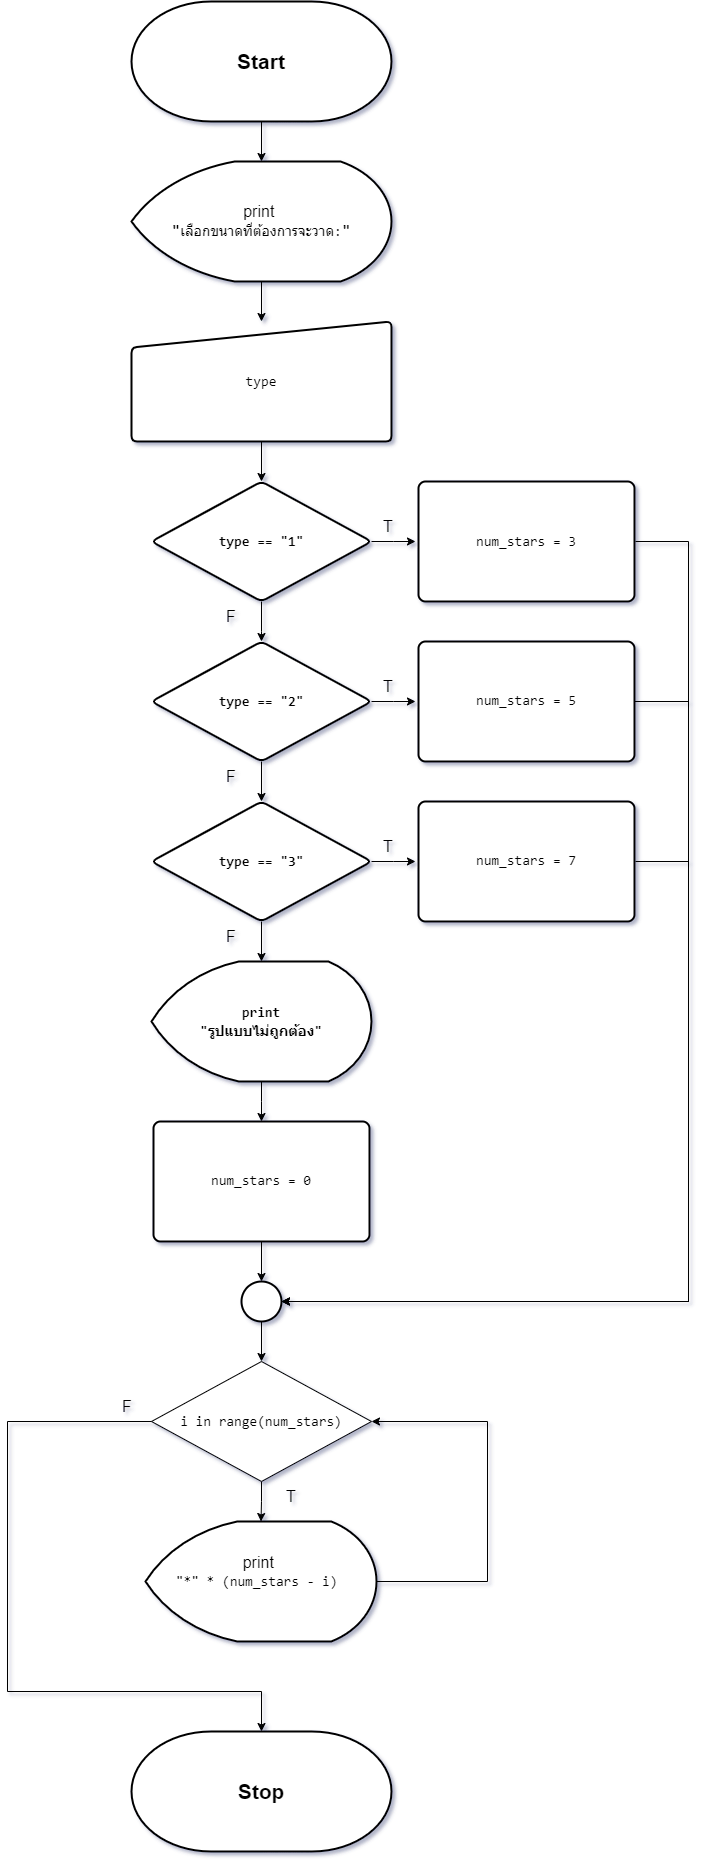

The diagram above was exported from draw.io. Its source (the exported page's mxGraphModel, read from the mxfile embedded in the PNG):
<mxGraphModel dx="1367" dy="738" grid="1" gridSize="10" guides="1" tooltips="1" connect="1" arrows="1" fold="1" page="1" pageScale="1" pageWidth="827" pageHeight="1169" math="0" shadow="0">
  <root>
    <mxCell id="0" />
    <mxCell id="1" parent="0" />
    <mxCell id="h4A4DJFyEhcsKV__63Zm-1" value="&lt;font style=&quot;font-size: 21px;&quot;&gt;&lt;b&gt;Start&lt;/b&gt;&lt;/font&gt;" style="strokeWidth=2;html=1;shape=mxgraph.flowchart.terminator;whiteSpace=wrap;" parent="1" vertex="1">
      <mxGeometry x="284" y="40" width="260" height="120" as="geometry" />
    </mxCell>
    <mxCell id="h4A4DJFyEhcsKV__63Zm-6" style="edgeStyle=orthogonalEdgeStyle;rounded=0;orthogonalLoop=1;jettySize=auto;html=1;entryX=0.5;entryY=0;entryDx=0;entryDy=0;" parent="1" source="h4A4DJFyEhcsKV__63Zm-2" target="h4A4DJFyEhcsKV__63Zm-5" edge="1">
      <mxGeometry relative="1" as="geometry" />
    </mxCell>
    <mxCell id="h4A4DJFyEhcsKV__63Zm-2" value="&lt;font style=&quot;font-size: 16px;&quot;&gt;print&amp;nbsp;&lt;/font&gt;&lt;div&gt;&lt;span style=&quot;font-family: Consolas, &amp;quot;Courier New&amp;quot;, monospace; white-space: pre;&quot;&gt;&lt;font style=&quot;font-size: 16px;&quot;&gt;&quot;&lt;/font&gt;&lt;/span&gt;&lt;span style=&quot;font-family: Consolas, &amp;quot;Courier New&amp;quot;, monospace; font-size: 14px; white-space: pre;&quot;&gt;เลือกขนาดที่ต้องการจะวาด&lt;/span&gt;&lt;span style=&quot;font-family: Consolas, &amp;quot;Courier New&amp;quot;, monospace; font-size: 14px; white-space: pre;&quot;&gt;:&lt;/span&gt;&lt;span style=&quot;font-family: Consolas, &amp;quot;Courier New&amp;quot;, monospace; font-size: 16px; white-space: pre;&quot;&gt;&quot;&lt;/span&gt;&lt;br&gt;&lt;/div&gt;" style="strokeWidth=2;html=1;shape=mxgraph.flowchart.display;whiteSpace=wrap;" parent="1" vertex="1">
      <mxGeometry x="284" y="200" width="260" height="120" as="geometry" />
    </mxCell>
    <mxCell id="h4A4DJFyEhcsKV__63Zm-3" style="edgeStyle=orthogonalEdgeStyle;rounded=0;orthogonalLoop=1;jettySize=auto;html=1;entryX=0.5;entryY=0;entryDx=0;entryDy=0;entryPerimeter=0;" parent="1" source="h4A4DJFyEhcsKV__63Zm-1" target="h4A4DJFyEhcsKV__63Zm-2" edge="1">
      <mxGeometry relative="1" as="geometry" />
    </mxCell>
    <mxCell id="_OtQ6EXLy69JyOf-uwsB-30" value="" style="edgeStyle=orthogonalEdgeStyle;rounded=0;orthogonalLoop=1;jettySize=auto;html=1;" edge="1" parent="1" source="h4A4DJFyEhcsKV__63Zm-5" target="_OtQ6EXLy69JyOf-uwsB-5">
      <mxGeometry relative="1" as="geometry" />
    </mxCell>
    <mxCell id="h4A4DJFyEhcsKV__63Zm-5" value="&lt;div style=&quot;font-size: 16px;&quot;&gt;&lt;div style=&quot;font-family: Consolas, &amp;quot;Courier New&amp;quot;, monospace; font-size: 14px; line-height: 19px; white-space: pre;&quot;&gt;&lt;div style=&quot;line-height: 19px;&quot;&gt;&lt;div style=&quot;line-height: 19px;&quot;&gt;type&lt;/div&gt;&lt;/div&gt;&lt;/div&gt;&lt;/div&gt;" style="html=1;strokeWidth=2;shape=manualInput;whiteSpace=wrap;rounded=1;size=26;arcSize=11;" parent="1" vertex="1">
      <mxGeometry x="284" y="360" width="260" height="120" as="geometry" />
    </mxCell>
    <mxCell id="h4A4DJFyEhcsKV__63Zm-11" value="&lt;font style=&quot;font-size: 21px;&quot;&gt;&lt;b&gt;Stop&lt;/b&gt;&lt;/font&gt;" style="strokeWidth=2;html=1;shape=mxgraph.flowchart.terminator;whiteSpace=wrap;" parent="1" vertex="1">
      <mxGeometry x="284" y="1770" width="260" height="120" as="geometry" />
    </mxCell>
    <mxCell id="NWXcAlGU8hvPO0A-3wgM-3" value="" style="edgeStyle=orthogonalEdgeStyle;rounded=0;orthogonalLoop=1;jettySize=auto;html=1;" parent="1" source="NWXcAlGU8hvPO0A-3wgM-1" target="NWXcAlGU8hvPO0A-3wgM-2" edge="1">
      <mxGeometry relative="1" as="geometry" />
    </mxCell>
    <mxCell id="NWXcAlGU8hvPO0A-3wgM-1" value="&lt;div style=&quot;background-color: rgb(255, 255, 255); font-family: Consolas, &amp;quot;Courier New&amp;quot;, monospace; font-size: 14px; line-height: 19px; white-space: pre;&quot;&gt;i in range(num_stars)&lt;/div&gt;" style="rhombus;whiteSpace=wrap;html=1;" parent="1" vertex="1">
      <mxGeometry x="304" y="1400" width="220" height="120" as="geometry" />
    </mxCell>
    <mxCell id="_OtQ6EXLy69JyOf-uwsB-1" style="edgeStyle=orthogonalEdgeStyle;rounded=0;orthogonalLoop=1;jettySize=auto;html=1;entryX=1;entryY=0.5;entryDx=0;entryDy=0;" edge="1" parent="1" source="NWXcAlGU8hvPO0A-3wgM-2" target="NWXcAlGU8hvPO0A-3wgM-1">
      <mxGeometry relative="1" as="geometry">
        <Array as="points">
          <mxPoint x="640" y="1620" />
          <mxPoint x="640" y="1460" />
        </Array>
      </mxGeometry>
    </mxCell>
    <mxCell id="NWXcAlGU8hvPO0A-3wgM-2" value="&lt;font style=&quot;font-size: 16px;&quot;&gt;print&amp;nbsp;&lt;/font&gt;&lt;div&gt;&lt;div style=&quot;font-family: Consolas, &amp;quot;Courier New&amp;quot;, monospace; font-size: 14px; line-height: 19px; white-space: pre;&quot;&gt;&quot;*&quot; * (num_stars - i) &lt;br&gt;&lt;/div&gt;&lt;div style=&quot;font-family: Consolas, &amp;quot;Courier New&amp;quot;, monospace; font-size: 14px; line-height: 19px; white-space: pre;&quot;&gt; &lt;/div&gt;&lt;/div&gt;" style="strokeWidth=2;html=1;shape=mxgraph.flowchart.display;whiteSpace=wrap;" parent="1" vertex="1">
      <mxGeometry x="298" y="1560" width="231" height="120" as="geometry" />
    </mxCell>
    <mxCell id="NWXcAlGU8hvPO0A-3wgM-6" style="edgeStyle=orthogonalEdgeStyle;rounded=0;orthogonalLoop=1;jettySize=auto;html=1;entryX=0.5;entryY=0;entryDx=0;entryDy=0;entryPerimeter=0;exitX=0;exitY=0.5;exitDx=0;exitDy=0;" parent="1" source="NWXcAlGU8hvPO0A-3wgM-1" target="h4A4DJFyEhcsKV__63Zm-11" edge="1">
      <mxGeometry relative="1" as="geometry">
        <Array as="points">
          <mxPoint x="160" y="1460" />
          <mxPoint x="160" y="1730" />
          <mxPoint x="414" y="1730" />
        </Array>
      </mxGeometry>
    </mxCell>
    <mxCell id="NWXcAlGU8hvPO0A-3wgM-9" value="T" style="text;html=1;align=center;verticalAlign=middle;whiteSpace=wrap;rounded=0;fontSize=16;fontStyle=0" parent="1" vertex="1">
      <mxGeometry x="414" y="1520" width="60" height="30" as="geometry" />
    </mxCell>
    <mxCell id="NWXcAlGU8hvPO0A-3wgM-10" value="F" style="text;html=1;align=center;verticalAlign=middle;whiteSpace=wrap;rounded=0;fontSize=16;fontStyle=0" parent="1" vertex="1">
      <mxGeometry x="250" y="1430" width="60" height="30" as="geometry" />
    </mxCell>
    <mxCell id="_OtQ6EXLy69JyOf-uwsB-3" value="" style="edgeStyle=orthogonalEdgeStyle;rounded=0;orthogonalLoop=1;jettySize=auto;html=1;labelBackgroundColor=none;fontColor=default;fontSize=14;fontStyle=1;exitX=1;exitY=0;exitDx=0;exitDy=0;" edge="1" parent="1" source="_OtQ6EXLy69JyOf-uwsB-27" target="_OtQ6EXLy69JyOf-uwsB-8">
      <mxGeometry relative="1" as="geometry">
        <mxPoint x="417" y="640" as="sourcePoint" />
        <Array as="points">
          <mxPoint x="414" y="670" />
          <mxPoint x="414" y="670" />
        </Array>
      </mxGeometry>
    </mxCell>
    <mxCell id="_OtQ6EXLy69JyOf-uwsB-4" value="" style="edgeStyle=orthogonalEdgeStyle;rounded=0;orthogonalLoop=1;jettySize=auto;html=1;labelBackgroundColor=none;fontColor=default;fontSize=14;fontStyle=1" edge="1" parent="1" source="_OtQ6EXLy69JyOf-uwsB-5">
      <mxGeometry relative="1" as="geometry">
        <mxPoint x="568" y="580" as="targetPoint" />
      </mxGeometry>
    </mxCell>
    <mxCell id="_OtQ6EXLy69JyOf-uwsB-5" value="&lt;br style=&quot;font-size: 14px;&quot;&gt;&lt;div style=&quot;font-family: Consolas, &amp;quot;Courier New&amp;quot;, monospace; font-size: 14px; line-height: 19px; white-space: pre;&quot;&gt;&lt;div style=&quot;font-size: 14px;&quot;&gt;&lt;span style=&quot;font-size: 14px;&quot;&gt;type&lt;/span&gt;&lt;span style=&quot;font-size: 14px;&quot;&gt; == &lt;/span&gt;&lt;span style=&quot;font-size: 14px;&quot;&gt;&quot;1&quot;&lt;/span&gt;&lt;/div&gt;&lt;/div&gt;&lt;div style=&quot;font-size: 14px;&quot;&gt;&lt;br style=&quot;font-size: 14px;&quot;&gt;&lt;/div&gt;" style="rhombus;whiteSpace=wrap;html=1;strokeWidth=2;rounded=1;arcSize=11;labelBackgroundColor=none;fontColor=default;fontSize=14;fontStyle=1" vertex="1" parent="1">
      <mxGeometry x="304" y="520" width="220" height="120" as="geometry" />
    </mxCell>
    <mxCell id="_OtQ6EXLy69JyOf-uwsB-6" value="" style="edgeStyle=orthogonalEdgeStyle;rounded=0;orthogonalLoop=1;jettySize=auto;html=1;labelBackgroundColor=none;fontColor=default;fontSize=14;fontStyle=1" edge="1" parent="1" source="_OtQ6EXLy69JyOf-uwsB-8" target="_OtQ6EXLy69JyOf-uwsB-11">
      <mxGeometry relative="1" as="geometry" />
    </mxCell>
    <mxCell id="_OtQ6EXLy69JyOf-uwsB-7" value="" style="edgeStyle=orthogonalEdgeStyle;rounded=0;orthogonalLoop=1;jettySize=auto;html=1;labelBackgroundColor=none;fontColor=default;fontSize=14;fontStyle=1" edge="1" parent="1" source="_OtQ6EXLy69JyOf-uwsB-8">
      <mxGeometry relative="1" as="geometry">
        <mxPoint x="568" y="740" as="targetPoint" />
      </mxGeometry>
    </mxCell>
    <mxCell id="_OtQ6EXLy69JyOf-uwsB-8" value="&lt;br style=&quot;font-size: 14px;&quot;&gt;&lt;div style=&quot;font-family: Consolas, &amp;quot;Courier New&amp;quot;, monospace; font-size: 14px; line-height: 19px; white-space: pre;&quot;&gt;&lt;div style=&quot;font-size: 14px;&quot;&gt;&lt;span style=&quot;font-size: 14px;&quot;&gt;type&lt;/span&gt;&lt;span style=&quot;font-size: 14px;&quot;&gt; == &lt;/span&gt;&lt;span style=&quot;font-size: 14px;&quot;&gt;&quot;2&quot;&lt;/span&gt;&lt;/div&gt;&lt;/div&gt;&lt;div style=&quot;font-size: 14px;&quot;&gt;&lt;br style=&quot;font-size: 14px;&quot;&gt;&lt;/div&gt;" style="rhombus;whiteSpace=wrap;html=1;strokeWidth=2;rounded=1;arcSize=11;labelBackgroundColor=none;fontColor=default;fontSize=14;fontStyle=1" vertex="1" parent="1">
      <mxGeometry x="304" y="680" width="220" height="120" as="geometry" />
    </mxCell>
    <mxCell id="_OtQ6EXLy69JyOf-uwsB-9" value="" style="edgeStyle=orthogonalEdgeStyle;rounded=0;orthogonalLoop=1;jettySize=auto;html=1;labelBackgroundColor=none;fontColor=default;fontSize=14;fontStyle=1" edge="1" parent="1" source="_OtQ6EXLy69JyOf-uwsB-11">
      <mxGeometry relative="1" as="geometry">
        <mxPoint x="568" y="900" as="targetPoint" />
      </mxGeometry>
    </mxCell>
    <mxCell id="_OtQ6EXLy69JyOf-uwsB-10" value="" style="edgeStyle=orthogonalEdgeStyle;rounded=0;orthogonalLoop=1;jettySize=auto;html=1;" edge="1" parent="1" source="_OtQ6EXLy69JyOf-uwsB-11" target="_OtQ6EXLy69JyOf-uwsB-13">
      <mxGeometry relative="1" as="geometry" />
    </mxCell>
    <mxCell id="_OtQ6EXLy69JyOf-uwsB-11" value="&lt;br style=&quot;font-size: 14px;&quot;&gt;&lt;div style=&quot;font-family: Consolas, &amp;quot;Courier New&amp;quot;, monospace; font-size: 14px; line-height: 19px; white-space: pre;&quot;&gt;&lt;div style=&quot;font-size: 14px;&quot;&gt;&lt;span style=&quot;font-size: 14px;&quot;&gt;type&lt;/span&gt;&lt;span style=&quot;font-size: 14px;&quot;&gt; == &lt;/span&gt;&lt;span style=&quot;font-size: 14px;&quot;&gt;&quot;3&quot;&lt;/span&gt;&lt;/div&gt;&lt;/div&gt;&lt;div style=&quot;font-size: 14px;&quot;&gt;&lt;br style=&quot;font-size: 14px;&quot;&gt;&lt;/div&gt;" style="rhombus;whiteSpace=wrap;html=1;strokeWidth=2;rounded=1;arcSize=11;labelBackgroundColor=none;fontColor=default;fontSize=14;fontStyle=1" vertex="1" parent="1">
      <mxGeometry x="304" y="840" width="220" height="120" as="geometry" />
    </mxCell>
    <mxCell id="_OtQ6EXLy69JyOf-uwsB-12" style="edgeStyle=orthogonalEdgeStyle;rounded=0;orthogonalLoop=1;jettySize=auto;html=1;entryX=0.5;entryY=0;entryDx=0;entryDy=0;labelBackgroundColor=none;fontColor=default;fontSize=14;fontStyle=1" edge="1" parent="1" source="_OtQ6EXLy69JyOf-uwsB-13">
      <mxGeometry relative="1" as="geometry">
        <mxPoint x="414" y="1160" as="targetPoint" />
        <Array as="points" />
      </mxGeometry>
    </mxCell>
    <mxCell id="_OtQ6EXLy69JyOf-uwsB-13" value="&lt;div style=&quot;font-family: Consolas, &amp;quot;Courier New&amp;quot;, monospace; font-size: 14px; line-height: 19px; white-space: pre;&quot;&gt;&lt;div style=&quot;line-height: 19px; font-size: 14px;&quot;&gt;&lt;span style=&quot;font-size: 14px;&quot;&gt;print&lt;/span&gt;&lt;/div&gt;&lt;/div&gt;&lt;div style=&quot;font-family: Consolas, &amp;quot;Courier New&amp;quot;, monospace; font-size: 14px; line-height: 19px; white-space: pre;&quot;&gt;&lt;span style=&quot;font-size: 14px;&quot;&gt;&quot;รูปแบบไม่ถูกต้อง&quot;&lt;/span&gt;&lt;/div&gt;" style="strokeWidth=2;html=1;shape=mxgraph.flowchart.display;whiteSpace=wrap;labelBackgroundColor=none;fontColor=default;fontSize=14;fontStyle=1" vertex="1" parent="1">
      <mxGeometry x="304" y="1000" width="220" height="120" as="geometry" />
    </mxCell>
    <mxCell id="_OtQ6EXLy69JyOf-uwsB-14" style="edgeStyle=orthogonalEdgeStyle;rounded=0;orthogonalLoop=1;jettySize=auto;html=1;entryX=1;entryY=0.5;entryDx=0;entryDy=0;" edge="1" parent="1" target="_OtQ6EXLy69JyOf-uwsB-20">
      <mxGeometry relative="1" as="geometry">
        <Array as="points">
          <mxPoint x="841" y="580" />
          <mxPoint x="841" y="1340" />
        </Array>
        <mxPoint x="788" y="580" as="sourcePoint" />
      </mxGeometry>
    </mxCell>
    <mxCell id="_OtQ6EXLy69JyOf-uwsB-16" style="edgeStyle=orthogonalEdgeStyle;rounded=0;orthogonalLoop=1;jettySize=auto;html=1;entryX=1;entryY=0.5;entryDx=0;entryDy=0;exitX=1;exitY=0.5;exitDx=0;exitDy=0;" edge="1" parent="1" source="_OtQ6EXLy69JyOf-uwsB-33" target="_OtQ6EXLy69JyOf-uwsB-20">
      <mxGeometry relative="1" as="geometry">
        <Array as="points">
          <mxPoint x="841" y="740" />
          <mxPoint x="841" y="1340" />
        </Array>
        <mxPoint x="801" y="740" as="sourcePoint" />
      </mxGeometry>
    </mxCell>
    <mxCell id="_OtQ6EXLy69JyOf-uwsB-18" style="edgeStyle=orthogonalEdgeStyle;rounded=0;orthogonalLoop=1;jettySize=auto;html=1;entryX=1;entryY=0.5;entryDx=0;entryDy=0;" edge="1" parent="1" target="_OtQ6EXLy69JyOf-uwsB-20">
      <mxGeometry relative="1" as="geometry">
        <Array as="points">
          <mxPoint x="841" y="900" />
          <mxPoint x="841" y="1340" />
        </Array>
        <mxPoint x="788" y="900" as="sourcePoint" />
      </mxGeometry>
    </mxCell>
    <mxCell id="_OtQ6EXLy69JyOf-uwsB-37" value="" style="edgeStyle=orthogonalEdgeStyle;rounded=0;orthogonalLoop=1;jettySize=auto;html=1;" edge="1" parent="1" source="_OtQ6EXLy69JyOf-uwsB-20" target="NWXcAlGU8hvPO0A-3wgM-1">
      <mxGeometry relative="1" as="geometry" />
    </mxCell>
    <mxCell id="_OtQ6EXLy69JyOf-uwsB-20" value="" style="ellipse;whiteSpace=wrap;html=1;strokeWidth=2;labelBackgroundColor=none;fontColor=default;fontSize=14;fontStyle=1" vertex="1" parent="1">
      <mxGeometry x="394" y="1320" width="40" height="40" as="geometry" />
    </mxCell>
    <mxCell id="_OtQ6EXLy69JyOf-uwsB-24" value="T" style="text;html=1;align=center;verticalAlign=middle;whiteSpace=wrap;rounded=0;fontSize=16;" vertex="1" parent="1">
      <mxGeometry x="511" y="550" width="60" height="30" as="geometry" />
    </mxCell>
    <mxCell id="_OtQ6EXLy69JyOf-uwsB-25" value="T" style="text;html=1;align=center;verticalAlign=middle;whiteSpace=wrap;rounded=0;fontSize=16;" vertex="1" parent="1">
      <mxGeometry x="511" y="710" width="60" height="30" as="geometry" />
    </mxCell>
    <mxCell id="_OtQ6EXLy69JyOf-uwsB-26" value="T" style="text;html=1;align=center;verticalAlign=middle;whiteSpace=wrap;rounded=0;fontSize=16;" vertex="1" parent="1">
      <mxGeometry x="511" y="870" width="60" height="30" as="geometry" />
    </mxCell>
    <mxCell id="_OtQ6EXLy69JyOf-uwsB-27" value="F" style="text;html=1;align=center;verticalAlign=middle;whiteSpace=wrap;rounded=0;fontSize=16;" vertex="1" parent="1">
      <mxGeometry x="354" y="640" width="60" height="30" as="geometry" />
    </mxCell>
    <mxCell id="_OtQ6EXLy69JyOf-uwsB-28" value="F" style="text;html=1;align=center;verticalAlign=middle;whiteSpace=wrap;rounded=0;fontSize=16;" vertex="1" parent="1">
      <mxGeometry x="354" y="800" width="60" height="30" as="geometry" />
    </mxCell>
    <mxCell id="_OtQ6EXLy69JyOf-uwsB-29" value="F" style="text;html=1;align=center;verticalAlign=middle;whiteSpace=wrap;rounded=0;fontSize=16;" vertex="1" parent="1">
      <mxGeometry x="354" y="960" width="60" height="30" as="geometry" />
    </mxCell>
    <mxCell id="_OtQ6EXLy69JyOf-uwsB-32" value="&lt;div style=&quot;font-family: Consolas, &amp;quot;Courier New&amp;quot;, monospace; font-size: 14px; line-height: 19px; white-space: pre;&quot;&gt;&lt;span style=&quot;background-color: rgb(255, 255, 255);&quot;&gt;num_stars = 3&lt;/span&gt;&lt;/div&gt;" style="rounded=1;whiteSpace=wrap;html=1;absoluteArcSize=1;arcSize=14;strokeWidth=2;" vertex="1" parent="1">
      <mxGeometry x="571" y="520" width="216" height="120" as="geometry" />
    </mxCell>
    <mxCell id="_OtQ6EXLy69JyOf-uwsB-33" value="&lt;span style=&quot;font-family: Consolas, &amp;quot;Courier New&amp;quot;, monospace; font-size: 14px; white-space: pre; background-color: rgb(255, 255, 255);&quot;&gt;num_stars&lt;/span&gt;&lt;span style=&quot;font-family: Consolas, &amp;quot;Courier New&amp;quot;, monospace; font-size: 14px; white-space: pre; background-color: rgb(255, 255, 255);&quot;&gt; = 5&lt;/span&gt;" style="rounded=1;whiteSpace=wrap;html=1;absoluteArcSize=1;arcSize=14;strokeWidth=2;" vertex="1" parent="1">
      <mxGeometry x="571" y="680" width="216" height="120" as="geometry" />
    </mxCell>
    <mxCell id="_OtQ6EXLy69JyOf-uwsB-34" value="&lt;span style=&quot;font-family: Consolas, &amp;quot;Courier New&amp;quot;, monospace; font-size: 14px; white-space: pre; background-color: rgb(255, 255, 255);&quot;&gt;num_stars&lt;/span&gt;&lt;span style=&quot;font-family: Consolas, &amp;quot;Courier New&amp;quot;, monospace; font-size: 14px; white-space: pre; background-color: rgb(255, 255, 255);&quot;&gt; = 7&lt;/span&gt;" style="rounded=1;whiteSpace=wrap;html=1;absoluteArcSize=1;arcSize=14;strokeWidth=2;" vertex="1" parent="1">
      <mxGeometry x="571" y="840" width="216" height="120" as="geometry" />
    </mxCell>
    <mxCell id="_OtQ6EXLy69JyOf-uwsB-36" value="" style="edgeStyle=orthogonalEdgeStyle;rounded=0;orthogonalLoop=1;jettySize=auto;html=1;" edge="1" parent="1" source="_OtQ6EXLy69JyOf-uwsB-35" target="_OtQ6EXLy69JyOf-uwsB-20">
      <mxGeometry relative="1" as="geometry" />
    </mxCell>
    <mxCell id="_OtQ6EXLy69JyOf-uwsB-35" value="&lt;span style=&quot;font-family: Consolas, &amp;quot;Courier New&amp;quot;, monospace; font-size: 14px; white-space: pre; background-color: rgb(255, 255, 255);&quot;&gt;num_stars&lt;/span&gt;&lt;span style=&quot;font-family: Consolas, &amp;quot;Courier New&amp;quot;, monospace; font-size: 14px; white-space: pre; background-color: rgb(255, 255, 255);&quot;&gt; = 0&lt;/span&gt;" style="rounded=1;whiteSpace=wrap;html=1;absoluteArcSize=1;arcSize=14;strokeWidth=2;" vertex="1" parent="1">
      <mxGeometry x="306" y="1160" width="216" height="120" as="geometry" />
    </mxCell>
  </root>
</mxGraphModel>